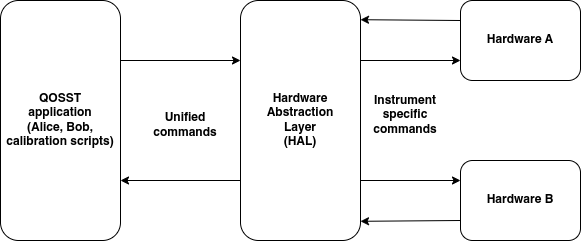

The diagram above was exported from draw.io. Its source (the exported page's mxGraphModel, read from the mxfile embedded in the PNG):
<mxGraphModel dx="1426" dy="894" grid="1" gridSize="10" guides="1" tooltips="1" connect="1" arrows="1" fold="1" page="1" pageScale="1" pageWidth="1654" pageHeight="1169" math="0" shadow="0">
  <root>
    <mxCell id="0" />
    <mxCell id="1" parent="0" />
    <mxCell id="7" style="edgeStyle=none;html=1;exitX=0;exitY=0.75;exitDx=0;exitDy=0;entryX=1;entryY=0.75;entryDx=0;entryDy=0;" edge="1" parent="1" source="2" target="5">
      <mxGeometry relative="1" as="geometry" />
    </mxCell>
    <mxCell id="14" style="edgeStyle=none;html=1;exitX=1;exitY=0.75;exitDx=0;exitDy=0;exitPerimeter=0;entryX=0;entryY=0.25;entryDx=0;entryDy=0;" edge="1" parent="1" source="2" target="4">
      <mxGeometry relative="1" as="geometry" />
    </mxCell>
    <mxCell id="17" style="edgeStyle=none;html=1;exitX=1;exitY=0.25;exitDx=0;exitDy=0;exitPerimeter=0;entryX=0;entryY=0.75;entryDx=0;entryDy=0;" edge="1" parent="1" source="2" target="3">
      <mxGeometry relative="1" as="geometry" />
    </mxCell>
    <mxCell id="2" value="Hardware&lt;br&gt;Abstraction&lt;br&gt;Layer&lt;br&gt;(HAL)" style="rounded=1;whiteSpace=wrap;html=1;points=[[0,0,0,0,0],[0,0.25,0,0,0],[0,0.5,0,0,0],[0,0.75,0,0,0],[0,1,0,0,0],[0.25,0,0,0,0],[0.25,1,0,0,0],[0.5,0,0,0,0],[0.5,1,0,0,0],[0.75,0,0,0,0],[0.75,1,0,0,0],[1,0,0,0,0],[1,0.08,0,0,0],[1,0.15,0,0,0],[1,0.23,0,0,0],[1,0.25,0,0,0],[1,0.31,0,0,0],[1,0.38,0,0,0],[1,0.46,0,0,0],[1,0.5,0,0,0],[1,0.54,0,0,0],[1,0.62,0,0,0],[1,0.69,0,0,0],[1,0.75,0,0,0],[1,0.77,0,0,0],[1,0.85,0,0,0],[1,0.92,0,0,0],[1,1,0,0,0]];" vertex="1" parent="1">
      <mxGeometry x="320" y="80" width="120" height="240" as="geometry" />
    </mxCell>
    <mxCell id="16" style="edgeStyle=none;html=1;exitX=0;exitY=0.25;exitDx=0;exitDy=0;entryX=1;entryY=0.08;entryDx=0;entryDy=0;entryPerimeter=0;" edge="1" parent="1" source="3" target="2">
      <mxGeometry relative="1" as="geometry" />
    </mxCell>
    <mxCell id="3" value="Hardware A" style="rounded=1;whiteSpace=wrap;html=1;" vertex="1" parent="1">
      <mxGeometry x="540" y="80" width="120" height="80" as="geometry" />
    </mxCell>
    <mxCell id="15" style="edgeStyle=none;html=1;exitX=0;exitY=0.75;exitDx=0;exitDy=0;entryX=1;entryY=0.92;entryDx=0;entryDy=0;entryPerimeter=0;" edge="1" parent="1" source="4" target="2">
      <mxGeometry relative="1" as="geometry" />
    </mxCell>
    <mxCell id="4" value="Hardware B" style="rounded=1;whiteSpace=wrap;html=1;" vertex="1" parent="1">
      <mxGeometry x="540" y="240" width="120" height="80" as="geometry" />
    </mxCell>
    <mxCell id="6" style="edgeStyle=none;html=1;exitX=1;exitY=0.25;exitDx=0;exitDy=0;entryX=0;entryY=0.25;entryDx=0;entryDy=0;" edge="1" parent="1" source="5" target="2">
      <mxGeometry relative="1" as="geometry" />
    </mxCell>
    <mxCell id="5" value="QOSST&lt;br&gt;application&lt;br&gt;(Alice, Bob, calibration scripts)" style="rounded=1;whiteSpace=wrap;html=1;" vertex="1" parent="1">
      <mxGeometry x="80" y="80" width="120" height="240" as="geometry" />
    </mxCell>
    <mxCell id="8" value="Unified commands" style="text;html=1;strokeColor=none;fillColor=none;align=center;verticalAlign=middle;whiteSpace=wrap;rounded=0;" vertex="1" parent="1">
      <mxGeometry x="220" y="160" width="90" height="90" as="geometry" />
    </mxCell>
    <mxCell id="18" value="Instrument specific commands" style="text;html=1;strokeColor=none;fillColor=none;align=center;verticalAlign=middle;whiteSpace=wrap;rounded=0;" vertex="1" parent="1">
      <mxGeometry x="440" y="150" width="90" height="90" as="geometry" />
    </mxCell>
  </root>
</mxGraphModel>